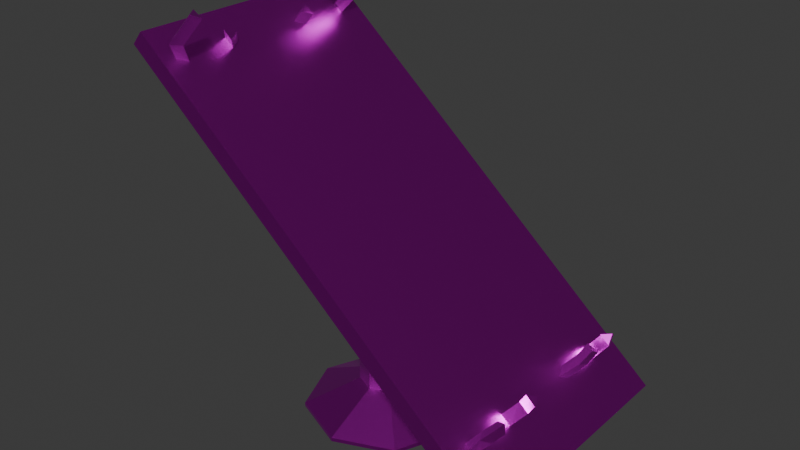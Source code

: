 # Source: Lab_Operation_table_add_texture_Rust.blend  (saved by Blender 5.1.29; exported with 4.5.12 LTS)
import bpy
from mathutils import Matrix  # noqa: F401  (used for matrix-valued properties, if any)

bpy.ops.wm.read_factory_settings(use_empty=True)
scene = bpy.context.scene
scene.name = 'Scene'

# ---- collections
col_collection = bpy.data.collections.new('Collection'); scene.collection.children.link(col_collection)

# ---- images (referenced by path relative to the original .blend; pixels are not part of the script)
import os
ASSET_DIR = os.environ.get("B2B_ASSET_DIR", "")  # directory of the original .blend (textures are referenced by path, not embedded)
HERE = os.path.dirname(os.path.abspath(__file__))  # packed textures are extracted next to this script under _unpacked/

def load_image(name, relpath, width, height, colorspace="sRGB"):
    """Load a texture the original file referenced (path relative to the .blend, or extracted next to this script)."""
    p = next((c for c in (os.path.join(HERE, relpath), os.path.join(ASSET_DIR, relpath)) if relpath and os.path.exists(c)), "")
    if p:
        img = bpy.data.images.load(p, check_existing=True)
        img.name = name
    else:  # same state as the original file: an image datablock whose file is absent (Cycles renders it pink)
        img = bpy.data.images.new(name, width, height)
        img.source = "FILE"
        img.filepath = "//" + (relpath or name)
    img.colorspace_settings.name = colorspace
    return img
img_rust_jpg = load_image('rust.jpg', 'rust.jpg', 1024, 1024, 'sRGB')

# ---- materials (node trees are filled in below, after node groups)
mat_material = bpy.data.materials.new('Material')

# ---- material node trees
mat_material.use_nodes = True; mat_material.node_tree.nodes.clear()
_N = mat_material.node_tree.nodes; _L = mat_material.node_tree.links
n0 = _N.new('ShaderNodeBsdfPrincipled'); n0.name = 'Principled BSDF'; n0.location = (84, 197)
n0.inputs[1].default_value = 1.0
n0.inputs[2].default_value = 0.3273
n1 = _N.new('ShaderNodeOutputMaterial'); n1.name = 'Material Output'; n1.location = (484, 197)
n2 = _N.new('ShaderNodeTexImage'); n2.name = 'Image Texture'; n2.location = (-278, 200)
n2.image = img_rust_jpg
n2.interpolation = 'Closest'
n3 = _N.new('ShaderNodeMapping'); n3.name = 'Mapping'; n3.location = (-458, 160)
n4 = _N.new('ShaderNodeTexCoord'); n4.name = 'Texture Coordinate'; n4.location = (-638, 160)
_L.new(n0.outputs[0], n1.inputs[0])
_L.new(n2.outputs[0], n0.inputs[0])
_L.new(n3.outputs[0], n2.inputs[0])
_L.new(n4.outputs[2], n3.inputs[0])
_L.new(n2.outputs[1], n0.inputs[4])
n1.is_active_output = True

# ---- world
world_world = bpy.data.worlds.new('World'); scene.world = world_world
world_world.use_nodes = True; world_world.node_tree.nodes.clear()
_N = world_world.node_tree.nodes; _L = world_world.node_tree.links
n0 = _N.new('ShaderNodeOutputWorld'); n0.name = 'World Output'; n0.location = (200, 100)
n1 = _N.new('ShaderNodeBackground'); n1.name = 'Background'; n1.location = (-200, 100)
n1.inputs[0].default_value = (0.05088, 0.05088, 0.05088, 1.0)
_L.new(n1.outputs[0], n0.inputs[0])
n0.is_active_output = True
world_world.color = (0.05088, 0.05088, 0.05088)
world_world.sun_shadow_jitter_overblur = 0.0

# ---- meshes
me_cylinder = bpy.data.meshes.new('Cylinder')
me_cylinder.from_pydata([(0.0, 0.29, -0.785), (0.0, 0.29, 0.785), (0.2051, 0.2051, -0.785), (0.2051, 0.2051, 0.785), (0.29, 0.0, -0.785), (0.29, 0.0, 0.785), (0.2051, -0.2051, -0.785), (0.2051, -0.2051, 0.785), (0.0, -0.29, -0.785), (0.0, -0.29, 0.785), (-0.2051, -0.2051, -0.785), (-0.2051, -0.2051, 0.785), (-0.29, 0.0, -0.785), (-0.29, 0.0, 0.785), (-0.2051, 0.2051, -0.785), (-0.2051, 0.2051, 0.785), (2.062e-08, 0.8825, -1.073), (0.624, 0.624, -1.073), (0.8825, 0.0, -1.073), (0.624, -0.624, -1.073), (2.062e-08, -0.8825, -1.073), (-0.624, -0.624, -1.073), (-0.8825, 0.0, -1.073), (-0.624, 0.624, -1.073), (-6.535e-08, 0.8825, -1.115), (0.624, 0.624, -1.115), (0.8825, 0.0, -1.115), (0.624, -0.624, -1.115), (-6.535e-08, -0.8825, -1.115), (-0.624, -0.624, -1.115), (-0.8825, 0.0, -1.115), (-0.624, 0.624, -1.115), (-1.968, -1.313, 2.778), (-1.846, -1.313, 2.923), (-1.968, 1.313, 2.778), (-1.846, 1.313, 2.923), (2.197, -1.313, -0.7164), (2.319, -1.313, -0.5715), (2.197, 1.313, -0.7164), (2.319, 1.313, -0.5715), (0.2783, 0.2051, 0.8912), (0.1212, 0.29, 1.023), (0.3434, 2.505e-08, 0.8366), (0.2783, -0.2051, 0.8912), (0.1212, -0.29, 1.023), (-0.03585, -0.2051, 1.155), (-0.1009, -2.505e-08, 1.209), (-0.03585, 0.2051, 1.155), (-1.243, 0.5906, 3.212), (-1.249, 0.6284, 3.086), (-1.357, 0.6312, 3.161), (-1.559, 1.156, 2.674), (-1.508, 1.042, 2.632), (-1.609, 1.042, 2.717), (-1.353, 1.292, 2.946), (-1.32, 1.179, 2.888), (-1.43, 1.187, 2.959), (-1.191, 0.97, 3.253), (-1.204, 0.939, 3.126), (-1.31, 0.9425, 3.205), (-1.455, -0.4895, 2.801), (-1.405, -0.6034, 2.759), (-1.506, -0.6034, 2.843), (-1.251, -1.207, 3.174), (-1.212, -1.095, 3.116), (-1.325, -1.099, 3.182), (-1.435, -1.321, 2.881), (-1.381, -1.204, 2.856), (-1.489, -1.211, 2.93), (-1.559, -1.156, 2.674), (-1.508, -1.042, 2.632), (-1.609, -1.042, 2.717), (1.959, -1.078, -0.009125), (2.021, -0.9769, -0.06587), (1.913, -0.9562, 0.006392), (1.847, -1.156, -0.1747), (1.897, -1.042, -0.217), (1.796, -1.042, -0.1324), (1.847, -0.3965, -0.1747), (1.897, -0.5104, -0.217), (1.963, -0.3052, -0.06563), (2.023, -0.4224, -0.06846), (1.796, -0.5104, -0.1324), (1.914, -0.4054, 0.004343), (2.05, 0.3891, 0.05105), (2.068, 0.5079, -0.002096), (1.965, 0.4864, 0.07662), (1.847, 0.385, -0.1747), (1.897, 0.4989, -0.217), (1.796, 0.4989, -0.1324), (-1.435, -1.321, 2.881), (-1.381, -1.204, 2.856), (-1.489, -1.211, 2.93), (-1.555, -0.3918, 2.674), (-1.504, -0.5057, 2.632), (-1.605, -0.5057, 2.716), (-1.473, 0.4127, 2.792), (-1.423, 0.5266, 2.75), (-1.523, 0.5266, 2.834), (-1.558, 0.3944, 2.678), (-1.508, 0.5083, 2.635), (-1.609, 0.5083, 2.72), (2.125, 0.47, 0.1909), (2.141, 0.5735, 0.1353), (2.034, 0.5444, 0.2059), (2.085, -0.884, 0.1156), (2.087, -0.8691, -0.002034), (1.981, -0.8447, 0.073), (1.859, 1.071, -0.1761), (1.904, 0.9544, -0.2159), (2.021, 1.089, 0.03051), (2.041, 0.9774, -0.03677), (1.805, 0.961, -0.1297), (1.935, 0.9892, 0.0398), (2.078, 0.9396, 0.1333), (2.082, 0.8732, 0.03519), (1.975, 0.885, 0.1118), (1.981, -0.8447, 0.073), (2.087, -0.8691, -0.002034), (2.085, -0.884, 0.1156), (2.085, -0.884, 0.1156), (2.087, -0.8691, -0.002034), (1.981, -0.8447, 0.073), (2.063, -0.3365, 0.09628), (2.1, -0.4418, 0.05567), (1.99, -0.4247, 0.1264)], [(118, 119), (117, 118), (119, 117)], [(0, 1, 3, 2), (2, 3, 5, 4), (4, 5, 7, 6), (6, 7, 9, 8), (8, 9, 11, 10), (10, 11, 13, 12), (5, 3, 40, 42), (12, 13, 15, 14), (14, 15, 1, 0), (2, 4, 18, 17), (20, 21, 29, 28), (8, 10, 21, 20), (14, 0, 16, 23), (0, 2, 17, 16), (4, 6, 19, 18), (10, 12, 22, 21), (6, 8, 20, 19), (12, 14, 23, 22), (24, 25, 26, 27, 28, 29, 30, 31), (18, 19, 27, 26), (16, 17, 25, 24), (23, 16, 24, 31), (21, 22, 30, 29), (19, 20, 28, 27), (17, 18, 26, 25), (22, 23, 31, 30), (32, 33, 35, 34), (34, 35, 39, 38), (38, 39, 37, 36), (36, 37, 33, 32), (34, 38, 36, 32), (39, 35, 33, 37), (40, 41, 47, 46, 45, 44, 43, 42), (11, 9, 44, 45), (1, 15, 47, 41), (3, 1, 41, 40), (7, 5, 42, 43), (13, 11, 45, 46), (9, 7, 43, 44), (15, 13, 46, 47), (70, 69, 71), (52, 53, 51), (51, 54, 55, 52), (52, 55, 56, 53), (53, 56, 54, 51), (54, 57, 58, 55), (55, 58, 59, 56), (56, 59, 57, 54), (57, 48, 49, 58), (58, 49, 50, 59), (59, 50, 48, 57), (64, 65, 63), (61, 60, 62), (63, 66, 67, 64), (64, 67, 68, 65), (65, 68, 66, 63), (66, 69, 70, 67), (67, 70, 71, 68), (68, 71, 69, 66), (76, 75, 77), (80, 123, 124, 81), (82, 78, 79), (105, 72, 73, 106), (106, 73, 74, 107), (107, 74, 72, 105), (72, 75, 76, 73), (73, 76, 77, 74), (74, 77, 75, 72), (78, 80, 81, 79), (79, 81, 83, 82), (88, 87, 89), (82, 83, 80, 78), (102, 84, 85, 103), (103, 85, 86, 104), (104, 86, 84, 102), (84, 87, 88, 85), (85, 88, 89, 86), (86, 89, 87, 84), (68, 92, 91, 67), (67, 91, 90, 66), (66, 90, 92, 68), (60, 93, 95, 62), (62, 95, 94, 61), (61, 94, 93, 60), (49, 48, 50), (97, 98, 96), (96, 98, 101, 99), (98, 97, 100, 101), (97, 96, 99, 100), (83, 125, 123, 80), (81, 124, 125, 83), (109, 112, 108), (104, 102, 103), (116, 115, 114), (120, 121, 122), (109, 111, 113, 112), (112, 113, 110, 108), (108, 110, 111, 109), (113, 116, 114, 110), (111, 115, 116, 113), (110, 114, 115, 111), (123, 125, 124)])
_uv = me_cylinder.uv_layers.new(name='UVMap')
_uv.uv.foreach_set('vector', [1.0, 0.5, 1.0, 1.0, 0.875, 1.0, 0.875, 0.5, 0.875, 0.5, 0.875, 1.0, 0.75, 1.0, 0.75, 0.5, 0.75, 0.5, 0.75, 1.0, 0.625, 1.0, 0.625, 0.5, 0.625, 0.5, 0.625, 1.0, 0.5, 1.0, 0.5, 0.5, 0.5, 0.5, 0.5, 1.0, 0.375, 1.0, 0.375, 0.5, 0.375, 0.5, 0.375, 1.0, 0.25, 1.0, 0.25, 0.5, 0.75, 1.0, 0.875, 1.0, 0.875, 1.0, 0.75, 1.0, 0.25, 0.5, 0.25, 1.0, 0.125, 1.0, 0.125, 0.5, 0.125, 0.5, 0.125, 1.0, 0.0, 1.0, 0.0, 0.5, 0.875, 0.5, 0.75, 0.5, 0.75, 0.5, 0.875, 0.5, 0.5, 0.5, 0.375, 0.5, 0.375, 0.5, 0.5, 0.5, 0.5, 0.5, 0.375, 0.5, 0.375, 0.5, 0.5, 0.5, 0.125, 0.5, 0.0, 0.5, 0.0, 0.5, 0.125, 0.5, 1.0, 0.5, 0.875, 0.5, 0.875, 0.5, 1.0, 0.5, 0.75, 0.5, 0.625, 0.5, 0.625, 0.5, 0.75, 0.5, 0.375, 0.5, 0.25, 0.5, 0.25, 0.5, 0.375, 0.5, 0.625, 0.5, 0.5, 0.5, 0.5, 0.5, 0.625, 0.5, 0.25, 0.5, 0.125, 0.5, 0.125, 0.5, 0.25, 0.5, 0.75, 0.49, 0.9197, 0.4197, 0.99, 0.25, 0.9197, 0.08029, 0.75, 0.01, 0.5803, 0.08029, 0.51, 0.25, 0.5803, 0.4197, 0.75, 0.5, 0.625, 0.5, 0.625, 0.5, 0.75, 0.5, 1.0, 0.5, 0.875, 0.5, 0.875, 0.5, 1.0, 0.5, 0.125, 0.5, 0.0, 0.5, 0.0, 0.5, 0.125, 0.5, 0.375, 0.5, 0.25, 0.5, 0.25, 0.5, 0.375, 0.5, 0.625, 0.5, 0.5, 0.5, 0.5, 0.5, 0.625, 0.5, 0.875, 0.5, 0.75, 0.5, 0.75, 0.5, 0.875, 0.5, 0.25, 0.5, 0.125, 0.5, 0.125, 0.5, 0.25, 0.5, 0.375, 0.0, 0.625, 0.0, 0.625, 0.25, 0.375, 0.25, 0.375, 0.25, 0.625, 0.25, 0.625, 0.5, 0.375, 0.5, 0.375, 0.5, 0.625, 0.5, 0.625, 0.75, 0.375, 0.75, 0.375, 0.75, 0.625, 0.75, 0.625, 1.0, 0.375, 1.0, 0.125, 0.5, 0.375, 0.5, 0.375, 0.75, 0.125, 0.75, 0.625, 0.5, 0.875, 0.5, 0.875, 0.75, 0.625, 0.75, 0.4197, 0.4197, 0.25, 0.49, 0.08029, 0.4197, 0.01, 0.25, 0.08029, 0.08029, 0.25, 0.01, 0.4197, 0.08029, 0.49, 0.25, 0.375, 1.0, 0.5, 1.0, 0.5, 1.0, 0.375, 1.0, 0.0, 1.0, 0.125, 1.0, 0.125, 1.0, 0.0, 1.0, 0.875, 1.0, 1.0, 1.0, 1.0, 1.0, 0.875, 1.0, 0.625, 1.0, 0.75, 1.0, 0.75, 1.0, 0.625, 1.0, 0.25, 1.0, 0.375, 1.0, 0.375, 1.0, 0.25, 1.0, 0.5, 1.0, 0.625, 1.0, 0.625, 1.0, 0.5, 1.0, 0.125, 1.0, 0.25, 1.0, 0.25, 1.0, 0.125, 1.0, 1.0, 0.0, 1.0, 0.6667, 1.0, 0.3333, -1.11e-16, 0.0, -1.11e-16, 0.3333, -1.11e-16, 0.6667, -1.11e-16, 0.6667, 0.1667, 0.6667, 0.1667, 1.0, -1.11e-16, 1.0, -1.11e-16, 0.0, 0.1667, 0.0, 0.1667, 0.3333, -1.11e-16, 0.3333, -1.11e-16, 0.3333, 0.1667, 0.3333, 0.1667, 0.6667, -1.11e-16, 0.6667, 0.1667, 0.6667, 0.3333, 0.6667, 0.3333, 1.0, 0.1667, 1.0, 0.1667, 0.0, 0.3333, 0.0, 0.3333, 0.3333, 0.1667, 0.3333, 0.1667, 0.3333, 0.3333, 0.3333, 0.3333, 0.6667, 0.1667, 0.6667, 0.3333, 0.6667, 0.5, 0.6667, 0.5, 1.0, 0.3333, 1.0, 0.3333, 0.0, 0.5, 0.0, 0.5, 0.3333, 0.3333, 0.3333, 0.3333, 0.3333, 0.5, 0.3333, 0.5, 0.6667, 0.3333, 0.6667, 0.6667, 1.0, 0.6667, 0.3333, 0.6667, 0.6667, 0.5, 0.0, 0.5, 0.6667, 0.5, 0.3333, 0.6667, 0.6667, 0.8333, 0.6667, 0.8333, 1.0, 0.6667, 1.0, 0.6667, 0.0, 0.8333, 0.0, 0.8333, 0.3333, 0.6667, 0.3333, 0.6667, 0.3333, 0.8333, 0.3333, 0.8333, 0.6667, 0.6667, 0.6667, 0.8333, 0.6667, 1.0, 0.6667, 1.0, 1.0, 0.8333, 1.0, 0.8333, 0.0, 1.0, 0.0, 1.0, 0.3333, 0.8333, 0.3333, 0.8333, 0.3333, 1.0, 0.3333, 1.0, 0.6667, 0.8333, 0.6667, 1.0, 0.0, 1.0, 0.6667, 1.0, 0.3333, 0.6667, 0.6667, 0.75, 0.6667, 0.75, 1.0, 0.6667, 1.0, 0.5, 0.3333, 0.5, 0.6667, 0.5, 0.0, 0.75, 0.6667, 0.8333, 0.6667, 0.8333, 1.0, 0.75, 1.0, 0.75, 0.0, 0.8333, 0.0, 0.8333, 0.3333, 0.75, 0.3333, 0.75, 0.3333, 0.8333, 0.3333, 0.8333, 0.6667, 0.75, 0.6667, 0.8333, 0.6667, 1.0, 0.6667, 1.0, 1.0, 0.8333, 1.0, 0.8333, 0.0, 1.0, 0.0, 1.0, 0.3333, 0.8333, 0.3333, 0.8333, 0.3333, 1.0, 0.3333, 1.0, 0.6667, 0.8333, 0.6667, 0.5, 0.6667, 0.6667, 0.6667, 0.6667, 1.0, 0.5, 1.0, 0.5, 0.0, 0.6667, 0.0, 0.6667, 0.3333, 0.5, 0.3333, 1.0, 0.0, 1.0, 0.6667, 1.0, 0.3333, 0.5, 0.3333, 0.6667, 0.3333, 0.6667, 0.6667, 0.5, 0.6667, 0.75, 0.6667, 0.8333, 0.6667, 0.8333, 1.0, 0.75, 1.0, 0.75, 0.0, 0.8333, 0.0, 0.8333, 0.3333, 0.75, 0.3333, 0.75, 0.3333, 0.8333, 0.3333, 0.8333, 0.6667, 0.75, 0.6667, 0.8333, 0.6667, 1.0, 0.6667, 1.0, 1.0, 0.8333, 1.0, 0.8333, 0.0, 1.0, 0.0, 1.0, 0.3333, 0.8333, 0.3333, 0.8333, 0.3333, 1.0, 0.3333, 1.0, 0.6667, 0.8333, 0.6667, 0.8333, 0.3333, 0.8333, 0.3333, 0.8333, 0.0, 0.8333, 0.0, 0.8333, 1.0, 0.8333, 1.0, 0.8333, 0.6667, 0.8333, 0.6667, 0.8333, 0.6667, 0.8333, 0.6667, 0.8333, 0.3333, 0.8333, 0.3333, 0.5, 0.6667, 0.5, 0.6667, 0.5, 0.3333, 0.5, 0.3333, 0.5, 0.3333, 0.5, 0.3333, 0.5, 0.0, 0.5, 0.0, 0.5, 1.0, 0.5, 1.0, 0.5, 0.6667, 0.5, 0.6667, 0.5, 1.0, 0.5, 0.6667, 0.5, 0.3333, 0.5, 0.0, 0.5, 0.3333, 0.5, 0.6667, 0.5, 0.6667, 0.5, 0.3333, 0.5, 0.3333, 0.5, 0.6667, 0.5, 0.3333, 0.5, 0.0, 0.5, 0.0, 0.5, 0.3333, 0.5, 1.0, 0.5, 0.6667, 0.5, 0.6667, 0.5, 1.0, 0.6667, 0.3333, 0.75, 0.3333, 0.75, 0.6667, 0.6667, 0.6667, 0.6667, 0.0, 0.75, 0.0, 0.75, 0.3333, 0.6667, 0.3333, 0.5, 0.0, 0.5, 0.3333, 0.5, 0.6667, 0.75, 0.3333, 0.75, 0.6667, 0.75, 0.0, 0.75, 0.3333, 0.75, 0.0, 0.75, 0.6667, 0.75, 0.6667, 0.75, 1.0, 0.75, 0.3333, 0.5, 0.0, 0.6667, 0.0, 0.6667, 0.3333, 0.5, 0.3333, 0.5, 0.3333, 0.6667, 0.3333, 0.6667, 0.6667, 0.5, 0.6667, 0.5, 0.6667, 0.6667, 0.6667, 0.6667, 1.0, 0.5, 1.0, 0.6667, 0.3333, 0.75, 0.3333, 0.75, 0.6667, 0.6667, 0.6667, 0.6667, 0.0, 0.75, 0.0, 0.75, 0.3333, 0.6667, 0.3333, 0.6667, 0.6667, 0.75, 0.6667, 0.75, 1.0, 0.6667, 1.0, 0.75, 0.6667, 0.75, 0.3333, 0.75, 1.0])
me_cylinder.materials.append(mat_material)
me_cylinder.update()

# ---- objects
ob_operation_table = bpy.data.objects.new('Operation Table', me_cylinder)

# ---- transforms, parenting, visibility, modifiers, constraints
ob_operation_table.location = (0.0, 0.0, 1.13)

# ---- collection membership
col_collection.objects.link(ob_operation_table)

# ---- scene / render settings (as saved in the file)
scene.frame_start = 1; scene.frame_end = 250; scene.frame_set(1)
scene.render.engine = 'BLENDER_EEVEE_NEXT'
scene.render.bake_bias = 0.0
scene.render.bake_samples = 0
scene.cycles.sampling_pattern = 'TABULATED_SOBOL'
scene.eevee.use_volume_custom_range = False
bpy.context.view_layer.update()

# ---- added for rendering (the .blend has no active camera and no usable light): camera, sun
cam_auto = bpy.data.cameras.new('AutoCamera')
cam_auto.lens = 50.0
cam_auto.sensor_width = 36.0
cam_auto.clip_end = 1000.0
ob_auto_camera = bpy.data.objects.new('AutoCamera', cam_auto)
scene.collection.objects.link(ob_auto_camera)
ob_auto_camera.location = (6.33958, -7.40083, 7.13052)
ob_auto_camera.rotation_euler = (1.09748, -7.21219e-08, 0.694738)
scene.camera = ob_auto_camera
light_auto_sun = bpy.data.lights.new('AutoSun', 'SUN')
light_auto_sun.energy = 3.0
light_auto_sun.angle = 0.0523599
ob_auto_sun = bpy.data.objects.new('AutoSun', light_auto_sun)
scene.collection.objects.link(ob_auto_sun)
ob_auto_sun.rotation_euler = (0.872665, 0.174533, 0.523599)
bpy.context.view_layer.update()
